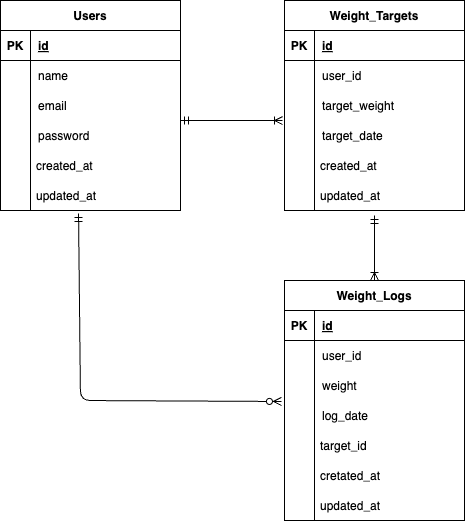

The diagram above was exported from draw.io. Its source (the exported page's mxGraphModel, read from the mxfile embedded in the PNG):
<mxGraphModel dx="1216" dy="597" grid="1" gridSize="10" guides="1" tooltips="1" connect="1" arrows="1" fold="1" page="1" pageScale="1" pageWidth="827" pageHeight="1169" math="0" shadow="0">
  <root>
    <mxCell id="0" />
    <mxCell id="1" parent="0" />
    <mxCell id="2" value="Users" style="shape=table;startSize=30;container=1;collapsible=1;childLayout=tableLayout;fixedRows=1;rowLines=0;fontStyle=1;align=center;resizeLast=1;" vertex="1" parent="1">
      <mxGeometry x="40" y="80" width="180" height="210" as="geometry" />
    </mxCell>
    <mxCell id="3" value="" style="shape=tableRow;horizontal=0;startSize=0;swimlaneHead=0;swimlaneBody=0;fillColor=none;collapsible=0;dropTarget=0;points=[[0,0.5],[1,0.5]];portConstraint=eastwest;top=0;left=0;right=0;bottom=1;" vertex="1" parent="2">
      <mxGeometry y="30" width="180" height="30" as="geometry" />
    </mxCell>
    <mxCell id="4" value="PK" style="shape=partialRectangle;connectable=0;fillColor=none;top=0;left=0;bottom=0;right=0;fontStyle=1;overflow=hidden;" vertex="1" parent="3">
      <mxGeometry width="30" height="30" as="geometry">
        <mxRectangle width="30" height="30" as="alternateBounds" />
      </mxGeometry>
    </mxCell>
    <mxCell id="5" value="id" style="shape=partialRectangle;connectable=0;fillColor=none;top=0;left=0;bottom=0;right=0;align=left;spacingLeft=6;fontStyle=5;overflow=hidden;" vertex="1" parent="3">
      <mxGeometry x="30" width="150" height="30" as="geometry">
        <mxRectangle width="150" height="30" as="alternateBounds" />
      </mxGeometry>
    </mxCell>
    <mxCell id="6" value="" style="shape=tableRow;horizontal=0;startSize=0;swimlaneHead=0;swimlaneBody=0;fillColor=none;collapsible=0;dropTarget=0;points=[[0,0.5],[1,0.5]];portConstraint=eastwest;top=0;left=0;right=0;bottom=0;" vertex="1" parent="2">
      <mxGeometry y="60" width="180" height="30" as="geometry" />
    </mxCell>
    <mxCell id="7" value="" style="shape=partialRectangle;connectable=0;fillColor=none;top=0;left=0;bottom=0;right=0;editable=1;overflow=hidden;" vertex="1" parent="6">
      <mxGeometry width="30" height="30" as="geometry">
        <mxRectangle width="30" height="30" as="alternateBounds" />
      </mxGeometry>
    </mxCell>
    <mxCell id="8" value="name" style="shape=partialRectangle;connectable=0;fillColor=none;top=0;left=0;bottom=0;right=0;align=left;spacingLeft=6;overflow=hidden;" vertex="1" parent="6">
      <mxGeometry x="30" width="150" height="30" as="geometry">
        <mxRectangle width="150" height="30" as="alternateBounds" />
      </mxGeometry>
    </mxCell>
    <mxCell id="9" value="" style="shape=tableRow;horizontal=0;startSize=0;swimlaneHead=0;swimlaneBody=0;fillColor=none;collapsible=0;dropTarget=0;points=[[0,0.5],[1,0.5]];portConstraint=eastwest;top=0;left=0;right=0;bottom=0;" vertex="1" parent="2">
      <mxGeometry y="90" width="180" height="30" as="geometry" />
    </mxCell>
    <mxCell id="10" value="" style="shape=partialRectangle;connectable=0;fillColor=none;top=0;left=0;bottom=0;right=0;editable=1;overflow=hidden;" vertex="1" parent="9">
      <mxGeometry width="30" height="30" as="geometry">
        <mxRectangle width="30" height="30" as="alternateBounds" />
      </mxGeometry>
    </mxCell>
    <mxCell id="11" value="email" style="shape=partialRectangle;connectable=0;fillColor=none;top=0;left=0;bottom=0;right=0;align=left;spacingLeft=6;overflow=hidden;" vertex="1" parent="9">
      <mxGeometry x="30" width="150" height="30" as="geometry">
        <mxRectangle width="150" height="30" as="alternateBounds" />
      </mxGeometry>
    </mxCell>
    <mxCell id="12" value="" style="shape=tableRow;horizontal=0;startSize=0;swimlaneHead=0;swimlaneBody=0;fillColor=none;collapsible=0;dropTarget=0;points=[[0,0.5],[1,0.5]];portConstraint=eastwest;top=0;left=0;right=0;bottom=0;" vertex="1" parent="2">
      <mxGeometry y="120" width="180" height="30" as="geometry" />
    </mxCell>
    <mxCell id="13" value="" style="shape=partialRectangle;connectable=0;fillColor=none;top=0;left=0;bottom=0;right=0;editable=1;overflow=hidden;" vertex="1" parent="12">
      <mxGeometry width="30" height="30" as="geometry">
        <mxRectangle width="30" height="30" as="alternateBounds" />
      </mxGeometry>
    </mxCell>
    <mxCell id="14" value="password" style="shape=partialRectangle;connectable=0;fillColor=none;top=0;left=0;bottom=0;right=0;align=left;spacingLeft=6;overflow=hidden;" vertex="1" parent="12">
      <mxGeometry x="30" width="150" height="30" as="geometry">
        <mxRectangle width="150" height="30" as="alternateBounds" />
      </mxGeometry>
    </mxCell>
    <mxCell id="15" value="created_at" style="shape=partialRectangle;fillColor=none;align=left;verticalAlign=middle;strokeColor=none;spacingLeft=34;rotatable=0;points=[[0,0.5],[1,0.5]];portConstraint=eastwest;dropTarget=0;" vertex="1" parent="1">
      <mxGeometry x="40" y="230" width="90" height="30" as="geometry" />
    </mxCell>
    <mxCell id="16" value="" style="shape=partialRectangle;top=0;left=0;bottom=0;fillColor=none;stokeWidth=1;align=left;verticalAlign=middle;spacingLeft=4;spacingRight=4;overflow=hidden;rotatable=0;points=[];portConstraint=eastwest;part=1;" vertex="1" connectable="0" parent="15">
      <mxGeometry width="30" height="30" as="geometry" />
    </mxCell>
    <mxCell id="17" value="updated_at" style="shape=partialRectangle;fillColor=none;align=left;verticalAlign=middle;strokeColor=none;spacingLeft=34;rotatable=0;points=[[0,0.5],[1,0.5]];portConstraint=eastwest;dropTarget=0;" vertex="1" parent="1">
      <mxGeometry x="40" y="260" width="90" height="30" as="geometry" />
    </mxCell>
    <mxCell id="18" value="" style="shape=partialRectangle;top=0;left=0;bottom=0;fillColor=none;stokeWidth=1;align=left;verticalAlign=middle;spacingLeft=4;spacingRight=4;overflow=hidden;rotatable=0;points=[];portConstraint=eastwest;part=1;" vertex="1" connectable="0" parent="17">
      <mxGeometry width="30" height="30" as="geometry" />
    </mxCell>
    <mxCell id="19" value="Weight_Targets" style="shape=table;startSize=30;container=1;collapsible=1;childLayout=tableLayout;fixedRows=1;rowLines=0;fontStyle=1;align=center;resizeLast=1;" vertex="1" parent="1">
      <mxGeometry x="324" y="80" width="180" height="210" as="geometry" />
    </mxCell>
    <mxCell id="20" value="" style="shape=tableRow;horizontal=0;startSize=0;swimlaneHead=0;swimlaneBody=0;fillColor=none;collapsible=0;dropTarget=0;points=[[0,0.5],[1,0.5]];portConstraint=eastwest;top=0;left=0;right=0;bottom=1;" vertex="1" parent="19">
      <mxGeometry y="30" width="180" height="30" as="geometry" />
    </mxCell>
    <mxCell id="21" value="PK" style="shape=partialRectangle;connectable=0;fillColor=none;top=0;left=0;bottom=0;right=0;fontStyle=1;overflow=hidden;" vertex="1" parent="20">
      <mxGeometry width="30" height="30" as="geometry">
        <mxRectangle width="30" height="30" as="alternateBounds" />
      </mxGeometry>
    </mxCell>
    <mxCell id="22" value="id" style="shape=partialRectangle;connectable=0;fillColor=none;top=0;left=0;bottom=0;right=0;align=left;spacingLeft=6;fontStyle=5;overflow=hidden;" vertex="1" parent="20">
      <mxGeometry x="30" width="150" height="30" as="geometry">
        <mxRectangle width="150" height="30" as="alternateBounds" />
      </mxGeometry>
    </mxCell>
    <mxCell id="23" value="" style="shape=tableRow;horizontal=0;startSize=0;swimlaneHead=0;swimlaneBody=0;fillColor=none;collapsible=0;dropTarget=0;points=[[0,0.5],[1,0.5]];portConstraint=eastwest;top=0;left=0;right=0;bottom=0;" vertex="1" parent="19">
      <mxGeometry y="60" width="180" height="30" as="geometry" />
    </mxCell>
    <mxCell id="24" value="" style="shape=partialRectangle;connectable=0;fillColor=none;top=0;left=0;bottom=0;right=0;editable=1;overflow=hidden;" vertex="1" parent="23">
      <mxGeometry width="30" height="30" as="geometry">
        <mxRectangle width="30" height="30" as="alternateBounds" />
      </mxGeometry>
    </mxCell>
    <mxCell id="25" value="user_id" style="shape=partialRectangle;connectable=0;fillColor=none;top=0;left=0;bottom=0;right=0;align=left;spacingLeft=6;overflow=hidden;" vertex="1" parent="23">
      <mxGeometry x="30" width="150" height="30" as="geometry">
        <mxRectangle width="150" height="30" as="alternateBounds" />
      </mxGeometry>
    </mxCell>
    <mxCell id="26" value="" style="shape=tableRow;horizontal=0;startSize=0;swimlaneHead=0;swimlaneBody=0;fillColor=none;collapsible=0;dropTarget=0;points=[[0,0.5],[1,0.5]];portConstraint=eastwest;top=0;left=0;right=0;bottom=0;" vertex="1" parent="19">
      <mxGeometry y="90" width="180" height="30" as="geometry" />
    </mxCell>
    <mxCell id="27" value="" style="shape=partialRectangle;connectable=0;fillColor=none;top=0;left=0;bottom=0;right=0;editable=1;overflow=hidden;" vertex="1" parent="26">
      <mxGeometry width="30" height="30" as="geometry">
        <mxRectangle width="30" height="30" as="alternateBounds" />
      </mxGeometry>
    </mxCell>
    <mxCell id="28" value="target_weight" style="shape=partialRectangle;connectable=0;fillColor=none;top=0;left=0;bottom=0;right=0;align=left;spacingLeft=6;overflow=hidden;" vertex="1" parent="26">
      <mxGeometry x="30" width="150" height="30" as="geometry">
        <mxRectangle width="150" height="30" as="alternateBounds" />
      </mxGeometry>
    </mxCell>
    <mxCell id="29" value="" style="shape=tableRow;horizontal=0;startSize=0;swimlaneHead=0;swimlaneBody=0;fillColor=none;collapsible=0;dropTarget=0;points=[[0,0.5],[1,0.5]];portConstraint=eastwest;top=0;left=0;right=0;bottom=0;" vertex="1" parent="19">
      <mxGeometry y="120" width="180" height="30" as="geometry" />
    </mxCell>
    <mxCell id="30" value="" style="shape=partialRectangle;connectable=0;fillColor=none;top=0;left=0;bottom=0;right=0;editable=1;overflow=hidden;" vertex="1" parent="29">
      <mxGeometry width="30" height="30" as="geometry">
        <mxRectangle width="30" height="30" as="alternateBounds" />
      </mxGeometry>
    </mxCell>
    <mxCell id="31" value="target_date" style="shape=partialRectangle;connectable=0;fillColor=none;top=0;left=0;bottom=0;right=0;align=left;spacingLeft=6;overflow=hidden;" vertex="1" parent="29">
      <mxGeometry x="30" width="150" height="30" as="geometry">
        <mxRectangle width="150" height="30" as="alternateBounds" />
      </mxGeometry>
    </mxCell>
    <mxCell id="32" value="created_at" style="shape=partialRectangle;fillColor=none;align=left;verticalAlign=middle;strokeColor=none;spacingLeft=34;rotatable=0;points=[[0,0.5],[1,0.5]];portConstraint=eastwest;dropTarget=0;" vertex="1" parent="1">
      <mxGeometry x="324" y="230" width="90" height="30" as="geometry" />
    </mxCell>
    <mxCell id="33" value="" style="shape=partialRectangle;top=0;left=0;bottom=0;fillColor=none;stokeWidth=1;align=left;verticalAlign=middle;spacingLeft=4;spacingRight=4;overflow=hidden;rotatable=0;points=[];portConstraint=eastwest;part=1;" vertex="1" connectable="0" parent="32">
      <mxGeometry width="30" height="30" as="geometry" />
    </mxCell>
    <mxCell id="34" value="updated_at" style="shape=partialRectangle;fillColor=none;align=left;verticalAlign=middle;strokeColor=none;spacingLeft=34;rotatable=0;points=[[0,0.5],[1,0.5]];portConstraint=eastwest;dropTarget=0;" vertex="1" parent="1">
      <mxGeometry x="324" y="260" width="90" height="30" as="geometry" />
    </mxCell>
    <mxCell id="35" value="" style="shape=partialRectangle;top=0;left=0;bottom=0;fillColor=none;stokeWidth=1;align=left;verticalAlign=middle;spacingLeft=4;spacingRight=4;overflow=hidden;rotatable=0;points=[];portConstraint=eastwest;part=1;" vertex="1" connectable="0" parent="34">
      <mxGeometry width="30" height="30" as="geometry" />
    </mxCell>
    <mxCell id="36" value="Weight_Logs" style="shape=table;startSize=30;container=1;collapsible=1;childLayout=tableLayout;fixedRows=1;rowLines=0;fontStyle=1;align=center;resizeLast=1;" vertex="1" parent="1">
      <mxGeometry x="324" y="360" width="180" height="240" as="geometry" />
    </mxCell>
    <mxCell id="37" value="" style="shape=tableRow;horizontal=0;startSize=0;swimlaneHead=0;swimlaneBody=0;fillColor=none;collapsible=0;dropTarget=0;points=[[0,0.5],[1,0.5]];portConstraint=eastwest;top=0;left=0;right=0;bottom=1;" vertex="1" parent="36">
      <mxGeometry y="30" width="180" height="30" as="geometry" />
    </mxCell>
    <mxCell id="38" value="PK" style="shape=partialRectangle;connectable=0;fillColor=none;top=0;left=0;bottom=0;right=0;fontStyle=1;overflow=hidden;" vertex="1" parent="37">
      <mxGeometry width="30" height="30" as="geometry">
        <mxRectangle width="30" height="30" as="alternateBounds" />
      </mxGeometry>
    </mxCell>
    <mxCell id="39" value="id" style="shape=partialRectangle;connectable=0;fillColor=none;top=0;left=0;bottom=0;right=0;align=left;spacingLeft=6;fontStyle=5;overflow=hidden;" vertex="1" parent="37">
      <mxGeometry x="30" width="150" height="30" as="geometry">
        <mxRectangle width="150" height="30" as="alternateBounds" />
      </mxGeometry>
    </mxCell>
    <mxCell id="40" value="" style="shape=tableRow;horizontal=0;startSize=0;swimlaneHead=0;swimlaneBody=0;fillColor=none;collapsible=0;dropTarget=0;points=[[0,0.5],[1,0.5]];portConstraint=eastwest;top=0;left=0;right=0;bottom=0;" vertex="1" parent="36">
      <mxGeometry y="60" width="180" height="30" as="geometry" />
    </mxCell>
    <mxCell id="41" value="" style="shape=partialRectangle;connectable=0;fillColor=none;top=0;left=0;bottom=0;right=0;editable=1;overflow=hidden;" vertex="1" parent="40">
      <mxGeometry width="30" height="30" as="geometry">
        <mxRectangle width="30" height="30" as="alternateBounds" />
      </mxGeometry>
    </mxCell>
    <mxCell id="42" value="user_id" style="shape=partialRectangle;connectable=0;fillColor=none;top=0;left=0;bottom=0;right=0;align=left;spacingLeft=6;overflow=hidden;" vertex="1" parent="40">
      <mxGeometry x="30" width="150" height="30" as="geometry">
        <mxRectangle width="150" height="30" as="alternateBounds" />
      </mxGeometry>
    </mxCell>
    <mxCell id="43" value="" style="shape=tableRow;horizontal=0;startSize=0;swimlaneHead=0;swimlaneBody=0;fillColor=none;collapsible=0;dropTarget=0;points=[[0,0.5],[1,0.5]];portConstraint=eastwest;top=0;left=0;right=0;bottom=0;" vertex="1" parent="36">
      <mxGeometry y="90" width="180" height="30" as="geometry" />
    </mxCell>
    <mxCell id="44" value="" style="shape=partialRectangle;connectable=0;fillColor=none;top=0;left=0;bottom=0;right=0;editable=1;overflow=hidden;" vertex="1" parent="43">
      <mxGeometry width="30" height="30" as="geometry">
        <mxRectangle width="30" height="30" as="alternateBounds" />
      </mxGeometry>
    </mxCell>
    <mxCell id="45" value="weight" style="shape=partialRectangle;connectable=0;fillColor=none;top=0;left=0;bottom=0;right=0;align=left;spacingLeft=6;overflow=hidden;" vertex="1" parent="43">
      <mxGeometry x="30" width="150" height="30" as="geometry">
        <mxRectangle width="150" height="30" as="alternateBounds" />
      </mxGeometry>
    </mxCell>
    <mxCell id="46" value="" style="shape=tableRow;horizontal=0;startSize=0;swimlaneHead=0;swimlaneBody=0;fillColor=none;collapsible=0;dropTarget=0;points=[[0,0.5],[1,0.5]];portConstraint=eastwest;top=0;left=0;right=0;bottom=0;" vertex="1" parent="36">
      <mxGeometry y="120" width="180" height="30" as="geometry" />
    </mxCell>
    <mxCell id="47" value="" style="shape=partialRectangle;connectable=0;fillColor=none;top=0;left=0;bottom=0;right=0;editable=1;overflow=hidden;" vertex="1" parent="46">
      <mxGeometry width="30" height="30" as="geometry">
        <mxRectangle width="30" height="30" as="alternateBounds" />
      </mxGeometry>
    </mxCell>
    <mxCell id="48" value="log_date" style="shape=partialRectangle;connectable=0;fillColor=none;top=0;left=0;bottom=0;right=0;align=left;spacingLeft=6;overflow=hidden;" vertex="1" parent="46">
      <mxGeometry x="30" width="150" height="30" as="geometry">
        <mxRectangle width="150" height="30" as="alternateBounds" />
      </mxGeometry>
    </mxCell>
    <mxCell id="49" value="target_id" style="shape=partialRectangle;fillColor=none;align=left;verticalAlign=middle;strokeColor=none;spacingLeft=34;rotatable=0;points=[[0,0.5],[1,0.5]];portConstraint=eastwest;dropTarget=0;" vertex="1" parent="1">
      <mxGeometry x="324" y="510" width="90" height="30" as="geometry" />
    </mxCell>
    <mxCell id="50" value="" style="shape=partialRectangle;top=0;left=0;bottom=0;fillColor=none;stokeWidth=1;align=left;verticalAlign=middle;spacingLeft=4;spacingRight=4;overflow=hidden;rotatable=0;points=[];portConstraint=eastwest;part=1;" vertex="1" connectable="0" parent="49">
      <mxGeometry width="30" height="30" as="geometry" />
    </mxCell>
    <mxCell id="53" value="cretated_at" style="shape=partialRectangle;fillColor=none;align=left;verticalAlign=middle;strokeColor=none;spacingLeft=34;rotatable=0;points=[[0,0.5],[1,0.5]];portConstraint=eastwest;dropTarget=0;" vertex="1" parent="1">
      <mxGeometry x="324" y="540" width="90" height="30" as="geometry" />
    </mxCell>
    <mxCell id="54" value="" style="shape=partialRectangle;top=0;left=0;bottom=0;fillColor=none;stokeWidth=1;align=left;verticalAlign=middle;spacingLeft=4;spacingRight=4;overflow=hidden;rotatable=0;points=[];portConstraint=eastwest;part=1;" vertex="1" connectable="0" parent="53">
      <mxGeometry width="30" height="30" as="geometry" />
    </mxCell>
    <mxCell id="55" value="updated_at" style="shape=partialRectangle;fillColor=none;align=left;verticalAlign=middle;strokeColor=none;spacingLeft=34;rotatable=0;points=[[0,0.5],[1,0.5]];portConstraint=eastwest;dropTarget=0;" vertex="1" parent="1">
      <mxGeometry x="324" y="570" width="90" height="30" as="geometry" />
    </mxCell>
    <mxCell id="56" value="" style="shape=partialRectangle;top=0;left=0;bottom=0;fillColor=none;stokeWidth=1;align=left;verticalAlign=middle;spacingLeft=4;spacingRight=4;overflow=hidden;rotatable=0;points=[];portConstraint=eastwest;part=1;" vertex="1" connectable="0" parent="55">
      <mxGeometry width="30" height="30" as="geometry" />
    </mxCell>
    <mxCell id="60" value="" style="fontSize=12;html=1;endArrow=ERoneToMany;startArrow=ERmandOne;entryX=-0.011;entryY=0;entryDx=0;entryDy=0;entryPerimeter=0;" edge="1" parent="1" target="29">
      <mxGeometry width="100" height="100" relative="1" as="geometry">
        <mxPoint x="220" y="200" as="sourcePoint" />
        <mxPoint x="320" y="100" as="targetPoint" />
        <Array as="points">
          <mxPoint x="280" y="200" />
        </Array>
      </mxGeometry>
    </mxCell>
    <mxCell id="62" value="" style="fontSize=12;html=1;endArrow=ERzeroToMany;startArrow=ERmandOne;exitX=0.867;exitY=1.1;exitDx=0;exitDy=0;exitPerimeter=0;entryX=-0.017;entryY=0.033;entryDx=0;entryDy=0;entryPerimeter=0;" edge="1" parent="1" source="17" target="46">
      <mxGeometry width="100" height="100" relative="1" as="geometry">
        <mxPoint x="110" y="430" as="sourcePoint" />
        <mxPoint x="210" y="330" as="targetPoint" />
        <Array as="points">
          <mxPoint x="120" y="480" />
        </Array>
      </mxGeometry>
    </mxCell>
    <mxCell id="63" value="" style="fontSize=12;html=1;endArrow=ERoneToMany;startArrow=ERmandOne;entryX=0.5;entryY=0;entryDx=0;entryDy=0;" edge="1" parent="1" target="36">
      <mxGeometry width="100" height="100" relative="1" as="geometry">
        <mxPoint x="414" y="295" as="sourcePoint" />
        <mxPoint x="514" y="195" as="targetPoint" />
        <Array as="points">
          <mxPoint x="414" y="330" />
        </Array>
      </mxGeometry>
    </mxCell>
  </root>
</mxGraphModel>